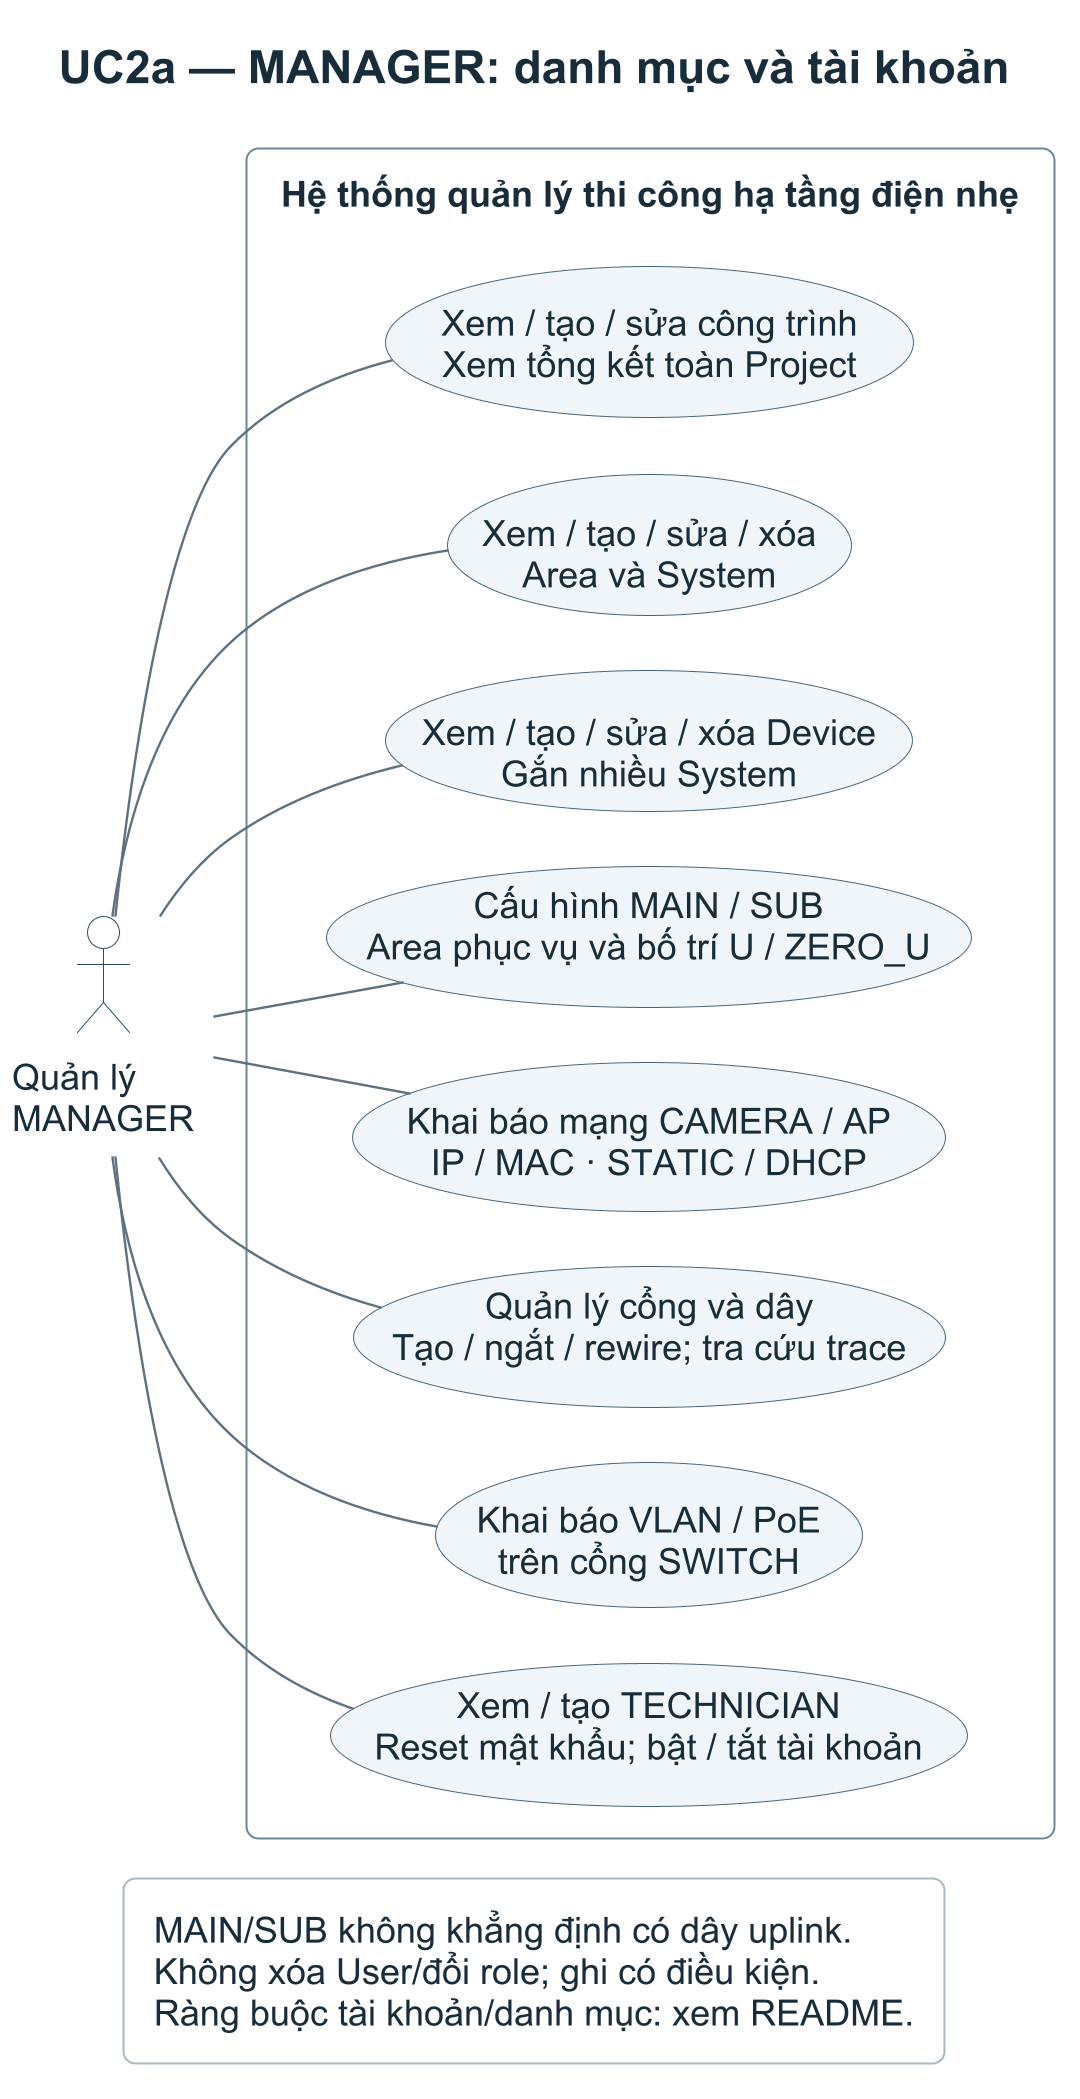

The diagram above was rendered by PlantUML. Its source (embedded in the PNG):
@startuml UC2a
skinparamlocked dpi 192
!include style.iuml
left to right direction
skinparam ranksep 24
title UC2a — MANAGER: danh mục và tài khoản

actor "Quản lý\nMANAGER" as manager
rectangle "Hệ thống quản lý thi công hạ tầng điện nhẹ" {
  usecase "Xem / tạo / sửa công trình\nXem tổng kết toàn Project" as project
  usecase "Xem / tạo / sửa / xóa\nArea và System" as structure
  usecase "Xem / tạo / sửa / xóa Device\nGắn nhiều System" as device
  usecase "Cấu hình MAIN / SUB\nArea phục vụ và bố trí U / ZERO_U" as rack
  usecase "Khai báo mạng CAMERA / AP\nIP / MAC · STATIC / DHCP" as profile
  usecase "Quản lý cổng và dây\nTạo / ngắt / rewire; tra cứu trace" as connect
  usecase "Khai báo VLAN / PoE\ntrên cổng SWITCH" as metadata
  usecase "Xem / tạo TECHNICIAN\nReset mật khẩu; bật / tắt tài khoản" as users
}
manager -- project
manager -- structure
manager -- device
manager -- rack
manager -- profile
manager -- connect
manager -- metadata
manager -- users

legend bottom
  MAIN/SUB không khẳng định có dây uplink.
  Không xóa User/đổi role; ghi có điều kiện.
  Ràng buộc tài khoản/danh mục: xem README.
endlegend
@enduml